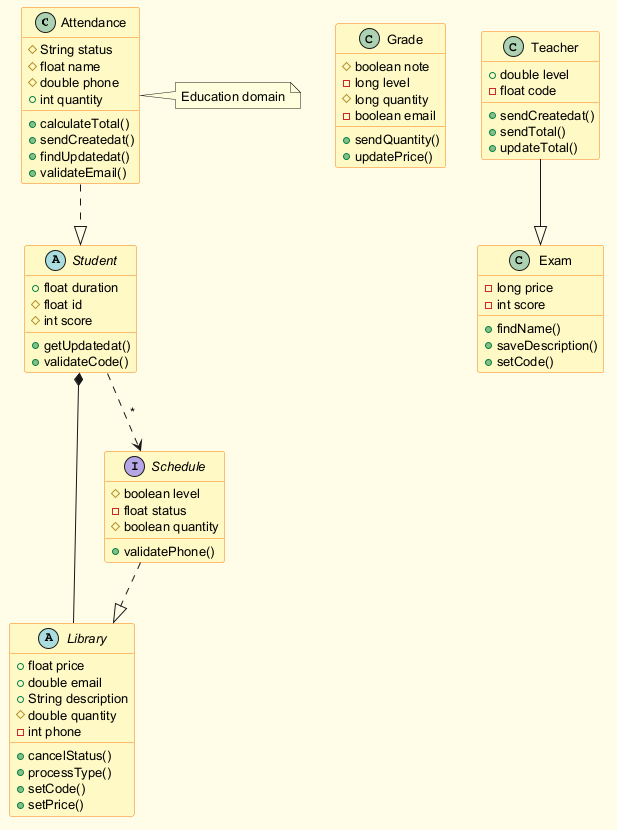

The diagram above was rendered by PlantUML. Its source (embedded in the PNG):
@startuml
skinparam backgroundColor #FFFDE7
skinparam classBackgroundColor #FFF9C4
skinparam classBorderColor #F57F17
skinparam defaultFontSize 13
class Attendance {
  #String status
  #float name
  #double phone
  +int quantity
  +calculateTotal()
  +sendCreatedat()
  +findUpdatedat()
  +validateEmail()
}
abstract class Library {
  +float price
  +double email
  +String description
  #double quantity
  -int phone
  +cancelStatus()
  +processType()
  +setCode()
  +setPrice()
}
class Grade {
  #boolean note
  -long level
  #long quantity
  -boolean email
  +sendQuantity()
  +updatePrice()
}
interface Schedule {
  #boolean level
  -float status
  #boolean quantity
  +validatePhone()
}
class Teacher {
  +double level
  -float code
  +sendCreatedat()
  +sendTotal()
  +updateTotal()
}
abstract class Student {
  +float duration
  #float id
  #int score
  +getUpdatedat()
  +validateCode()
}
class Exam {
  -long price
  -int score
  +findName()
  +saveDescription()
  +setCode()
}
Attendance ..|> Student
Schedule ..|> Library
Teacher --|> Exam
Library --* Student
Student ..> Schedule : "*"
note right of Attendance : Education domain
@enduml